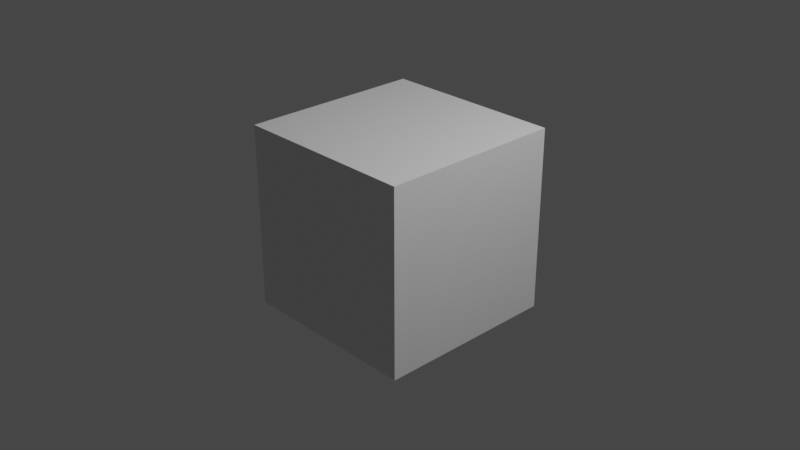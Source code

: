 # Source: untitled.blend  (saved by Blender 2.81.16; exported with 4.5.12 LTS)
import bpy
from mathutils import Matrix  # noqa: F401  (used for matrix-valued properties, if any)

bpy.ops.wm.read_factory_settings(use_empty=True)
scene = bpy.context.scene
scene.name = 'Scene'

# ---- collections
col_collection = bpy.data.collections.new('Collection'); scene.collection.children.link(col_collection)

# ---- materials (node trees are filled in below, after node groups)
mat_material = bpy.data.materials.new('Material')
mat_material.alpha_threshold = 0.0
mat_material.use_transparent_shadow = False
mat_material.line_color = (0.0, 0.0, 0.0, 1.0)

# ---- material node trees
mat_material.use_nodes = True; mat_material.node_tree.nodes.clear()
_N = mat_material.node_tree.nodes; _L = mat_material.node_tree.links
n0 = _N.new('ShaderNodeOutputMaterial'); n0.name = 'Material Output'; n0.location = (300, 300)
n1 = _N.new('ShaderNodeBsdfPrincipled'); n1.name = 'Principled BSDF'; n1.location = (10, 300)
n1.distribution = 'GGX'
n1.subsurface_method = 'BURLEY'
n1.inputs[2].default_value = 0.4
n1.inputs[3].default_value = 1.45
n1.inputs[27].default_value = (0.0, 0.0, 0.0, 1.0)
n1.inputs[28].default_value = 1.0
_L.new(n1.outputs[0], n0.inputs[0])
n0.is_active_output = True

# ---- world
world_world = bpy.data.worlds.new('World'); scene.world = world_world
world_world.use_nodes = True; world_world.node_tree.nodes.clear()
_N = world_world.node_tree.nodes; _L = world_world.node_tree.links
n0 = _N.new('ShaderNodeOutputWorld'); n0.name = 'World Output'; n0.location = (300, 300)
n1 = _N.new('ShaderNodeBackground'); n1.name = 'Background'; n1.location = (10, 300)
n1.inputs[0].default_value = (0.05088, 0.05088, 0.05088, 1.0)
_L.new(n1.outputs[0], n0.inputs[0])
n0.is_active_output = True
world_world.color = (0.05088, 0.05088, 0.05088)
world_world.use_sun_shadow = False
world_world.sun_shadow_jitter_overblur = 0.0

# ---- cameras
cam_camera = bpy.data.cameras.new('Camera')
cam_camera.clip_end = 100.0
cam_camera.ortho_scale = 7.314

# ---- lights
light_light = bpy.data.lights.new('Light', 'POINT')
light_light.transmission_factor = 0.0
light_light.energy = 1000.0
light_light.shadow_soft_size = 0.1
light_light.shadow_maximum_resolution = 0.006
light_light.use_absolute_resolution = True

# ---- meshes
me_cube = bpy.data.meshes.new('Cube')
me_cube.from_pydata([(1.0, 1.0, 1.0), (1.0, 1.0, -1.0), (1.0, -1.0, 1.0), (1.0, -1.0, -1.0), (-1.0, 1.0, 1.0), (-1.0, 1.0, -1.0), (-1.0, -1.0, 1.0), (-1.0, -1.0, -1.0)], [], [(0, 4, 6, 2), (3, 2, 6, 7), (7, 6, 4, 5), (5, 1, 3, 7), (1, 0, 2, 3), (5, 4, 0, 1)])
_uv = me_cube.uv_layers.new(name='UVMap')
_uv.uv.foreach_set('vector', [0.625, 0.5, 0.875, 0.5, 0.875, 0.75, 0.625, 0.75, 0.375, 0.75, 0.625, 0.75, 0.625, 1.0, 0.375, 1.0, 0.375, 0.0, 0.625, 0.0, 0.625, 0.25, 0.375, 0.25, 0.125, 0.5, 0.375, 0.5, 0.375, 0.75, 0.125, 0.75, 0.375, 0.5, 0.625, 0.5, 0.625, 0.75, 0.375, 0.75, 0.375, 0.25, 0.625, 0.25, 0.625, 0.5, 0.375, 0.5])
me_cube.materials.append(mat_material)
me_cube.use_remesh_preserve_volume = False
me_cube.use_remesh_preserve_attributes = False
me_cube.use_mirror_vertex_groups = False
me_cube.update()

# ---- objects
ob_cube = bpy.data.objects.new('Cube', me_cube)
ob_light = bpy.data.objects.new('Light', light_light)
ob_camera = bpy.data.objects.new('Camera', cam_camera)

# ---- transforms, parenting, visibility, modifiers, constraints
ob_cube.location = (0.0, 0.0, 0.0)
ob_cube.lock_rotations_4d = False
ob_cube.empty_display_type = 'ARROWS'
ob_cube.lineart.crease_threshold = 0.0
ob_light.location = (4.076, 1.005, 5.904)
ob_light.rotation_euler = (0.6503, 0.05522, 1.866)
ob_light.lock_rotations_4d = False
ob_light.empty_display_type = 'ARROWS'
ob_light.color = (0.0, 0.0, 0.0, 0.0)
ob_light.lineart.crease_threshold = 0.0
ob_camera.location = (7.359, -6.926, 4.958)
ob_camera.rotation_euler = (1.109, 0.0, 0.8149)
ob_camera.lock_rotations_4d = False
ob_camera.empty_display_type = 'ARROWS'
ob_camera.color = (0.0, 0.0, 0.0, 0.0)
ob_camera.display_type = 'WIRE'
ob_camera.lineart.crease_threshold = 0.0

# ---- collection membership
col_collection.objects.link(ob_cube)
col_collection.objects.link(ob_light)
col_collection.objects.link(ob_camera)

# ---- scene / render settings (as saved in the file)
scene.camera = ob_camera
scene.frame_start = 1; scene.frame_end = 250; scene.frame_set(17)
scene.render.engine = 'BLENDER_EEVEE_NEXT'
scene.cycles.use_denoising = False
scene.cycles.samples = 128
scene.cycles.sampling_pattern = 'TABULATED_SOBOL'
scene.cycles.use_adaptive_sampling = False
scene.cycles.use_light_tree = False
scene.view_settings.view_transform = 'Filmic'
bpy.context.view_layer.update()
